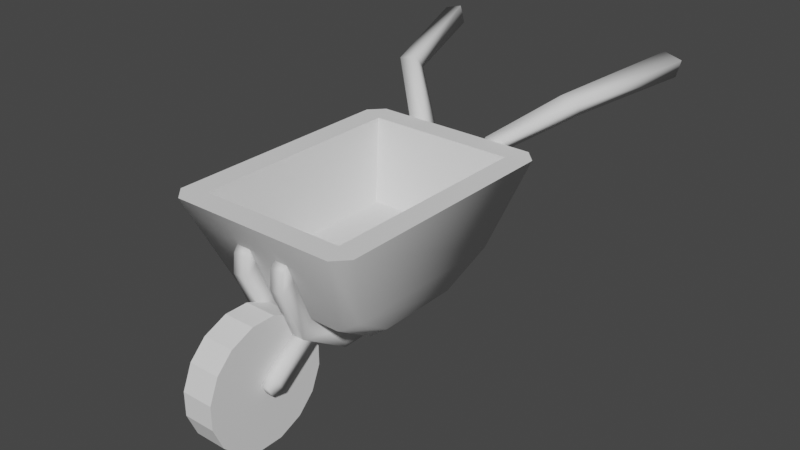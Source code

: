 # Source: Wheelbarrow.blend  (saved by Blender 2.91.10; exported with 4.5.12 LTS)
import bpy
from mathutils import Matrix  # noqa: F401  (used for matrix-valued properties, if any)

bpy.ops.wm.read_factory_settings(use_empty=True)
scene = bpy.context.scene
scene.name = 'Scene'

# ---- collections
col_collection = bpy.data.collections.new('Collection'); scene.collection.children.link(col_collection)

# ---- world
world_world = bpy.data.worlds.new('World'); scene.world = world_world
world_world.use_nodes = True; world_world.node_tree.nodes.clear()
_N = world_world.node_tree.nodes; _L = world_world.node_tree.links
n0 = _N.new('ShaderNodeOutputWorld'); n0.name = 'World Output'; n0.location = (300, 300)
n1 = _N.new('ShaderNodeBackground'); n1.name = 'Background'; n1.location = (10, 300)
n1.inputs[0].default_value = (0.05088, 0.05088, 0.05088, 1.0)
_L.new(n1.outputs[0], n0.inputs[0])
n0.is_active_output = True
world_world.color = (0.05088, 0.05088, 0.05088)
world_world.use_sun_shadow = False
world_world.sun_shadow_jitter_overblur = 0.0

# ---- meshes
me_cube = bpy.data.meshes.new('Cube')
me_cube.from_pydata([(-0.281, -0.4125, 0.5), (-0.281, 0.4125, 0.5), (0.281, -0.4125, 0.5), (0.281, 0.4125, 0.5), (-0.2228, -0.3271, 0.2082), (-0.2228, 0.3271, 0.2082), (0.2228, 0.3271, 0.2082), (0.2228, -0.3271, 0.2082), (-0.2435, -0.1572, 0.07951), (-0.1796, -0.1727, 0.03254), (-0.2768, -0.3231, 0.1915), (-0.2178, -0.3634, 0.1613), (-0.2768, 0.3231, 0.1915), (-0.2178, 0.3634, 0.1613), (-0.2435, 0.1572, 0.07951), (-0.1796, 0.1727, 0.03254), (0.2768, -0.3231, 0.1915), (0.2178, -0.3634, 0.1613), (0.2435, -0.1572, 0.07951), (0.1796, -0.1727, 0.03254), (0.2435, 0.1572, 0.07951), (0.1796, 0.1727, 0.03254), (0.2768, 0.3231, 0.1915), (0.2178, 0.3634, 0.1613), (-0.3685, -0.4475, 0.5), (-0.3184, -0.5, 0.5), (-0.3184, 0.5, 0.5), (-0.3685, 0.4475, 0.5), (0.3685, 0.4475, 0.5), (0.3184, 0.5, 0.5), (0.3184, -0.5, 0.5), (0.3685, -0.4475, 0.5)], [], [(21, 15, 13, 23), (22, 28, 31, 16), (17, 30, 25, 11), (0, 2, 7, 4), (13, 26, 29, 23), (15, 21, 19, 9), (10, 24, 27, 12), (6, 5, 4, 7), (3, 1, 5, 6), (2, 3, 6, 7), (1, 0, 4, 5), (22, 20, 21, 23), (14, 12, 13, 15), (10, 8, 9, 11), (18, 16, 17, 19), (8, 14, 15, 9), (20, 18, 19, 21), (11, 25, 24, 10), (26, 13, 12, 27), (16, 31, 30, 17), (28, 22, 23, 29), (9, 19, 17, 11), (20, 22, 16, 18), (8, 10, 12, 14), (24, 25, 0), (2, 0, 25, 30), (30, 31, 2), (3, 2, 31, 28), (28, 29, 3), (1, 3, 29, 26), (26, 27, 1), (0, 1, 27, 24)])
me_cube.polygons.foreach_set('use_smooth', [True] * 32)
_uv = me_cube.uv_layers.new(name='UVMap')
_uv.uv.foreach_set('vector', [0.3478, 0.5557, 0.1522, 0.5557, 0.1483, 0.5, 0.3517, 0.5, 0.46, 0.5168, 0.625, 0.5131, 0.625, 0.7369, 0.46, 0.7332, 0.4439, 0.7733, 0.625, 0.767, 0.625, 0.983, 0.4439, 0.9767, 0.8453, 0.7281, 0.6547, 0.7281, 0.6547, 0.7281, 0.8453, 0.7281, 0.4439, 0.2733, 0.625, 0.267, 0.625, 0.483, 0.4439, 0.4767, 0.1522, 0.5557, 0.3478, 0.5557, 0.3478, 0.6943, 0.1522, 0.6943, 0.46, 0.0168, 0.625, 0.01313, 0.625, 0.2369, 0.46, 0.2332, 0.6547, 0.5219, 0.8453, 0.5219, 0.8453, 0.7281, 0.6547, 0.7281, 0.6547, 0.5219, 0.8453, 0.5219, 0.8453, 0.5219, 0.6547, 0.5219, 0.6547, 0.7281, 0.6547, 0.5219, 0.6547, 0.5219, 0.6547, 0.7281, 0.8453, 0.5219, 0.8453, 0.7281, 0.8453, 0.7281, 0.8453, 0.5219, 0.375, 0.5035, 0.375, 0.552, 0.3478, 0.5557, 0.3517, 0.5, 0.125, 0.552, 0.125, 0.5035, 0.1483, 0.5, 0.1522, 0.5557, 0.125, 0.7465, 0.125, 0.698, 0.1522, 0.6943, 0.1483, 0.75, 0.375, 0.698, 0.375, 0.7465, 0.3517, 0.75, 0.3478, 0.6943, 0.125, 0.6881, 0.125, 0.5619, 0.1522, 0.5557, 0.1522, 0.6943, 0.4001, 0.5648, 0.4001, 0.6852, 0.3478, 0.6943, 0.3478, 0.5557, 0.4439, 0.0, 0.6186, 0.0, 0.625, 0.01313, 0.46, 0.0168, 0.625, 0.267, 0.4439, 0.2733, 0.46, 0.2332, 0.625, 0.2369, 0.46, 0.7332, 0.625, 0.7369, 0.625, 0.767, 0.4439, 0.7733, 0.625, 0.5131, 0.46, 0.5168, 0.4439, 0.4767, 0.625, 0.483, 0.1522, 0.6943, 0.3478, 0.6943, 0.3517, 0.75, 0.1483, 0.75, 0.4001, 0.5648, 0.46, 0.5168, 0.46, 0.7332, 0.4001, 0.6852, 0.4001, 0.06482, 0.46, 0.0168, 0.46, 0.2332, 0.4001, 0.1852, 0.625, 0.01313, 0.858, 0.75, 0.8453, 0.7281, 0.6547, 0.7281, 0.8453, 0.7281, 0.858, 0.75, 0.642, 0.75, 0.6177, 0.7516, 0.625, 0.7369, 0.6547, 0.7281, 0.6547, 0.5219, 0.6547, 0.7281, 0.625, 0.7369, 0.625, 0.5131, 0.625, 0.5131, 0.642, 0.5, 0.6547, 0.5219, 0.8453, 0.5219, 0.6547, 0.5219, 0.642, 0.5, 0.858, 0.5, 0.6177, 0.2516, 0.875, 0.5131, 0.8453, 0.5219, 0.8453, 0.7281, 0.8453, 0.5219, 0.875, 0.5131, 0.875, 0.7369])
me_cube.use_remesh_fix_poles = True
me_cube.use_remesh_preserve_attributes = False
me_cube.use_mirror_vertex_groups = False
me_cube.update()
me_cylinder = bpy.data.meshes.new('Cylinder')
me_cylinder.from_pydata([(-0.05995, 0.2317, 0.04426), (-0.05995, 0.2317, -0.04426), (0.05995, 0.2317, -0.04426), (0.05995, 0.2317, 0.04426), (-0.05995, 0.1951, -0.1325), (-0.05995, 0.1325, -0.1951), (0.05995, 0.1325, -0.1951), (0.05995, 0.1951, -0.1325), (-0.05995, 0.04426, -0.2317), (-0.05995, -0.04426, -0.2317), (0.05995, -0.04426, -0.2317), (0.05995, 0.04426, -0.2317), (-0.05995, -0.1325, -0.1951), (-0.05995, -0.1951, -0.1325), (0.05995, -0.1951, -0.1325), (0.05995, -0.1325, -0.1951), (-0.05995, -0.2317, -0.04426), (-0.05995, -0.2317, 0.04426), (0.05995, -0.2317, 0.04426), (0.05995, -0.2317, -0.04426), (-0.05995, -0.1951, 0.1325), (-0.05995, -0.1325, 0.1951), (0.05995, -0.1325, 0.1951), (0.05995, -0.1951, 0.1325), (-0.05995, -0.04426, 0.2317), (-0.05995, 0.04426, 0.2317), (0.05995, 0.04426, 0.2317), (0.05995, -0.04426, 0.2317), (-0.05995, 0.1325, 0.1951), (-0.05995, 0.1951, 0.1325), (0.05995, 0.1951, 0.1325), (0.05995, 0.1325, 0.1951), (0.05995, -1.429e-07, -9.146e-09), (-0.05995, -5.96e-08, 8.156e-09)], [], [(29, 30, 3, 0), (9, 10, 15, 12), (13, 14, 19, 16), (17, 18, 23, 20), (21, 22, 27, 24), (25, 26, 31, 28), (5, 6, 11, 8), (0, 1, 33), (1, 2, 7, 4), (0, 3, 2, 1), (6, 5, 4, 7), (10, 9, 8, 11), (14, 13, 12, 15), (18, 17, 16, 19), (22, 21, 20, 23), (26, 25, 24, 27), (30, 29, 28, 31), (6, 7, 32), (7, 2, 32), (2, 3, 32), (3, 30, 32), (30, 31, 32), (31, 26, 32), (26, 27, 32), (27, 22, 32), (22, 23, 32), (23, 18, 32), (18, 19, 32), (19, 14, 32), (14, 15, 32), (15, 10, 32), (10, 11, 32), (11, 6, 32), (1, 4, 33), (4, 5, 33), (5, 8, 33), (8, 9, 33), (9, 12, 33), (12, 13, 33), (13, 16, 33), (16, 17, 33), (17, 20, 33), (20, 21, 33), (21, 24, 33), (24, 25, 33), (25, 28, 33), (28, 29, 33), (29, 0, 33)])
_uv = me_cylinder.uv_layers.new(name='UVMap')
_uv.uv.foreach_set('vector', [0.0937, 0.5, 0.0937, 1.0, 0.0313, 1.0, 0.0313, 0.5, 0.7187, 0.5, 0.7187, 1.0, 0.6563, 1.0, 0.6563, 0.5, 0.5937, 0.5, 0.5937, 1.0, 0.5313, 1.0, 0.5313, 0.5, 0.4687, 0.5, 0.4687, 1.0, 0.4063, 1.0, 0.4063, 0.5, 0.3437, 0.5, 0.3437, 1.0, 0.2813, 1.0, 0.2813, 0.5, 0.2187, 0.5, 0.2187, 1.0, 0.1563, 1.0, 0.1563, 0.5, 0.8437, 0.5, 0.8437, 1.0, 0.7813, 1.0, 0.7813, 0.5, 0.7075, 0.4724, 0.7925, 0.4724, 0.75, 0.25, 0.9687, 0.5, 0.9687, 1.0, 0.9063, 1.0, 0.9063, 0.5, 1.0, 0.5, 1.0, 1.0, 0.9687, 1.0, 0.9687, 0.5, 0.8437, 1.0, 0.8437, 0.5, 0.9063, 0.5, 0.9063, 1.0, 0.7187, 1.0, 0.7187, 0.5, 0.7813, 0.5, 0.7813, 1.0, 0.5937, 1.0, 0.5937, 0.5, 0.6563, 0.5, 0.6563, 1.0, 0.4687, 1.0, 0.4687, 0.5, 0.5313, 0.5, 0.5313, 1.0, 0.3437, 1.0, 0.3437, 0.5, 0.4063, 0.5, 0.4063, 1.0, 0.2187, 1.0, 0.2187, 0.5, 0.2813, 0.5, 0.2813, 1.0, 0.0937, 1.0, 0.0937, 0.5, 0.1563, 0.5, 0.1563, 1.0, 0.4373, 0.3772, 0.3772, 0.4373, 0.25, 0.25, 0.3772, 0.4373, 0.2925, 0.4724, 0.25, 0.25, 0.2925, 0.4724, 0.2075, 0.4724, 0.25, 0.25, 0.2075, 0.4724, 0.1228, 0.4373, 0.25, 0.25, 0.1228, 0.4373, 0.06269, 0.3772, 0.25, 0.25, 0.06269, 0.3772, 0.0276, 0.2925, 0.25, 0.25, 0.0276, 0.2925, 0.0276, 0.2075, 0.25, 0.25, 0.0276, 0.2075, 0.06269, 0.1228, 0.25, 0.25, 0.06269, 0.1228, 0.1228, 0.06269, 0.25, 0.25, 0.1228, 0.06269, 0.2075, 0.0276, 0.25, 0.25, 0.2075, 0.0276, 0.2925, 0.0276, 0.25, 0.25, 0.2925, 0.0276, 0.3772, 0.06269, 0.25, 0.25, 0.3772, 0.06269, 0.4373, 0.1228, 0.25, 0.25, 0.4373, 0.1228, 0.4724, 0.2075, 0.25, 0.25, 0.4724, 0.2075, 0.4724, 0.2925, 0.25, 0.25, 0.4724, 0.2925, 0.4373, 0.3772, 0.25, 0.25, 0.7925, 0.4724, 0.8772, 0.4373, 0.75, 0.25, 0.8772, 0.4373, 0.9373, 0.3772, 0.75, 0.25, 0.9373, 0.3772, 0.9724, 0.2925, 0.75, 0.25, 0.9724, 0.2925, 0.9724, 0.2075, 0.75, 0.25, 0.9724, 0.2075, 0.9373, 0.1228, 0.75, 0.25, 0.9373, 0.1228, 0.8772, 0.06269, 0.75, 0.25, 0.8772, 0.06269, 0.7925, 0.0276, 0.75, 0.25, 0.7925, 0.0276, 0.7075, 0.0276, 0.75, 0.25, 0.7075, 0.0276, 0.6228, 0.06269, 0.75, 0.25, 0.6228, 0.06269, 0.5627, 0.1228, 0.75, 0.25, 0.5627, 0.1228, 0.5276, 0.2075, 0.75, 0.25, 0.5276, 0.2075, 0.5276, 0.2925, 0.75, 0.25, 0.5276, 0.2925, 0.5627, 0.3772, 0.75, 0.25, 0.5627, 0.3772, 0.6228, 0.4373, 0.75, 0.25, 0.6228, 0.4373, 0.7075, 0.4724, 0.75, 0.25])
me_cylinder.use_remesh_fix_poles = True
me_cylinder.use_remesh_preserve_attributes = False
me_cylinder.use_mirror_vertex_groups = False
me_cylinder.update()
me_cube_002 = bpy.data.meshes.new('Cube.002')
me_cube_002.from_pydata([(0.1071, -0.4026, 0.1033), (0.05357, -0.4026, 0.1033), (0.1019, -0.3466, 0.06702), (0.05247, -0.3466, 0.06702), (0.1071, -0.5201, 0.0166), (0.05357, -0.5201, 0.0166), (0.1019, -0.4918, -0.04386), (0.05247, -0.4918, -0.04386), (0.09496, -0.5487, -0.01255), (0.06437, -0.5487, -0.01255), (0.09196, -0.5325, -0.04708), (0.06375, -0.5325, -0.04708), (0.135, 0.5623, 0.4686), (0.2087, 0.5623, 0.4686), (0.09183, 0.1936, -0.03426), (0.04592, 0.1929, -0.03446), (0.05357, 0.4175, 0.1168), (0.1071, 0.4186, 0.1182), (0.04592, -0.1929, -0.03446), (0.09183, -0.1936, -0.03426), (0.1071, -0.4026, 0.1033), (0.05357, -0.4026, 0.1033), (0.135, 0.5026, 0.5052), (0.2087, 0.5026, 0.5052), (0.09183, 0.1727, 0.03254), (0.04592, 0.1727, 0.03254), (0.05357, 0.3634, 0.1613), (0.1071, 0.3634, 0.1613), (0.04592, -0.1727, 0.03254), (0.09183, -0.1727, 0.03254), (0.1071, -0.3634, 0.1613), (0.05357, -0.3634, 0.1613), (0.1071, -0.4552, 0.3939), (0.05357, -0.4552, 0.3939), (0.1071, -0.472, 0.3691), (0.1071, -0.4797, 0.2987), (0.05357, -0.4797, 0.2987), (0.05357, -0.472, 0.3691), (0.3133, 0.7125, 0.608), (0.3846, 0.7101, 0.5894), (0.3249, 0.6782, 0.6565), (0.3961, 0.6758, 0.6379), (0.4462, 1.148, 0.657), (0.5175, 1.146, 0.6384), (0.4638, 1.145, 0.7247), (0.535, 1.143, 0.7061), (0.1071, -0.4304, 0.3311), (0.05357, -0.4304, 0.3311)], [], [(1, 3, 2, 0), (4, 6, 10, 8), (3, 1, 5, 7), (1, 0, 4, 5), (0, 2, 6, 4), (2, 3, 7, 6), (9, 8, 10, 11), (6, 7, 11, 10), (7, 5, 9, 11), (5, 4, 8, 9), (15, 14, 19, 18), (18, 19, 20, 21), (14, 15, 16, 17), (16, 12, 13, 17), (25, 28, 29, 24), (28, 31, 30, 29), (24, 27, 26, 25), (26, 27, 23, 22), (13, 12, 38, 39), (31, 21, 36, 47), (15, 18, 28, 25), (19, 14, 24, 29), (18, 21, 31, 28), (20, 19, 29, 30), (14, 17, 27, 24), (16, 15, 25, 26), (12, 16, 26, 22), (17, 13, 23, 27), (20, 30, 46, 35), (30, 31, 47, 46), (37, 34, 32, 33), (34, 37, 36, 35), (21, 20, 35, 36), (38, 40, 44, 42), (23, 13, 39, 41), (12, 22, 40, 38), (22, 23, 41, 40), (43, 42, 44, 45), (39, 38, 42, 43), (41, 39, 43, 45), (40, 41, 45, 44), (35, 46, 32, 34), (46, 47, 33, 32), (47, 36, 37, 33)])
me_cube_002.polygons.foreach_set('use_smooth', [True] * 44)
_uv = me_cube_002.uv_layers.new(name='UVMap')
_uv.uv.foreach_set('vector', [0.0, 0.0, 0.0, 0.0, 0.0, 0.0, 0.0, 0.0, 0.0, 0.0, 0.0, 0.0, 0.0, 0.0, 0.0, 0.0, 0.0, 0.0, 0.0, 0.0, 0.0, 0.0, 0.0, 0.0, 0.0, 0.0, 0.0, 0.0, 0.0, 0.0, 0.0, 0.0, 0.0, 0.0, 0.0, 0.0, 0.0, 0.0, 0.0, 0.0, 0.0, 0.0, 0.0, 0.0, 0.0, 0.0, 0.0, 0.0, 0.0, 0.0, 0.0, 0.0, 0.0, 0.0, 0.0, 0.0, 0.0, 0.0, 0.0, 0.0, 0.0, 0.0, 0.0, 0.0, 0.0, 0.0, 0.0, 0.0, 0.0, 0.0, 0.0, 0.0, 0.0, 0.0, 0.0, 0.0, 0.0, 0.0, 0.0, 0.0, 0.275, 0.5557, 0.3, 0.5557, 0.3, 0.6943, 0.275, 0.6943, 0.275, 0.6943, 0.3, 0.6943, 0.3, 0.75, 0.275, 0.75, 0.3, 0.5557, 0.275, 0.5557, 0.275, 0.5, 0.3, 0.5, 0.4439, 0.4, 0.625, 0.4, 0.625, 0.425, 0.4439, 0.425, 0.275, 0.5557, 0.275, 0.6943, 0.3, 0.6943, 0.3, 0.5557, 0.275, 0.6943, 0.275, 0.75, 0.3, 0.75, 0.3, 0.6943, 0.3, 0.5557, 0.3, 0.5, 0.275, 0.5, 0.275, 0.5557, 0.4439, 0.4, 0.4439, 0.425, 0.625, 0.425, 0.625, 0.4, 0.625, 0.425, 0.625, 0.4, 0.625, 0.4, 0.625, 0.425, 0.275, 0.75, 0.275, 0.75, 0.275, 0.75, 0.275, 0.75, 0.275, 0.5557, 0.275, 0.6943, 0.275, 0.6943, 0.275, 0.5557, 0.3, 0.6943, 0.3, 0.5557, 0.3, 0.5557, 0.3, 0.6943, 0.275, 0.6943, 0.275, 0.75, 0.275, 0.75, 0.275, 0.6943, 0.3, 0.75, 0.3, 0.6943, 0.3, 0.6943, 0.3, 0.75, 0.3, 0.5557, 0.3, 0.5, 0.3, 0.5, 0.3, 0.5557, 0.275, 0.5, 0.275, 0.5557, 0.275, 0.5557, 0.275, 0.5, 0.625, 0.4, 0.4439, 0.4, 0.4439, 0.4, 0.625, 0.4, 0.4439, 0.425, 0.625, 0.425, 0.625, 0.425, 0.4439, 0.425, 0.3, 0.75, 0.3, 0.75, 0.3, 0.75, 0.3, 0.75, 0.3, 0.75, 0.275, 0.75, 0.275, 0.75, 0.3, 0.75, 0.275, 0.75, 0.3, 0.75, 0.3, 0.75, 0.275, 0.75, 0.3, 0.75, 0.275, 0.75, 0.275, 0.75, 0.3, 0.75, 0.275, 0.75, 0.3, 0.75, 0.3, 0.75, 0.275, 0.75, 0.625, 0.4, 0.625, 0.4, 0.625, 0.4, 0.625, 0.4, 0.625, 0.425, 0.625, 0.425, 0.625, 0.425, 0.625, 0.425, 0.625, 0.4, 0.625, 0.4, 0.625, 0.4, 0.625, 0.4, 0.625, 0.4, 0.625, 0.425, 0.625, 0.425, 0.625, 0.4, 0.625, 0.425, 0.625, 0.4, 0.625, 0.4, 0.625, 0.425, 0.625, 0.425, 0.625, 0.4, 0.625, 0.4, 0.625, 0.425, 0.625, 0.425, 0.625, 0.425, 0.625, 0.425, 0.625, 0.425, 0.625, 0.4, 0.625, 0.425, 0.625, 0.425, 0.625, 0.4, 0.3, 0.75, 0.3, 0.75, 0.3, 0.75, 0.3, 0.75, 0.3, 0.75, 0.275, 0.75, 0.275, 0.75, 0.3, 0.75, 0.275, 0.75, 0.275, 0.75, 0.275, 0.75, 0.275, 0.75])
me_cube_002.use_remesh_fix_poles = True
me_cube_002.use_remesh_preserve_attributes = False
me_cube_002.use_mirror_vertex_groups = False
me_cube_002.update()

# ---- objects
ob_wheelbarrow = bpy.data.objects.new('Wheelbarrow', me_cube)
ob_wheel = bpy.data.objects.new('Wheel', me_cylinder)
ob_frame = bpy.data.objects.new('Frame', me_cube_002)

# ---- transforms, parenting, visibility, modifiers, constraints
ob_wheelbarrow.location = (-4.655e-09, 0.001594, 0.2667)
ob_wheelbarrow.lineart.crease_threshold = 0.0
_m = ob_wheelbarrow.modifiers.new('EdgeSplit', 'EDGE_SPLIT')
_m.split_angle = 1.047
ob_wheel.location = (-1.862e-08, -0.5187, 0.2445)
ob_wheel.lineart.crease_threshold = 0.0
ob_frame.location = (-4.655e-09, 0.001594, 0.2667)
ob_frame.lineart.crease_threshold = 0.0
_m = ob_frame.modifiers.new('Mirror', 'MIRROR')

# ---- collection membership
col_collection.objects.link(ob_wheelbarrow)
col_collection.objects.link(ob_wheel)
col_collection.objects.link(ob_frame)

# ---- scene / render settings (as saved in the file)
scene.frame_start = 1; scene.frame_end = 250; scene.frame_set(1)
scene.render.engine = 'BLENDER_EEVEE_NEXT'
scene.cycles.use_denoising = False
scene.cycles.samples = 128
scene.cycles.sampling_pattern = 'TABULATED_SOBOL'
scene.cycles.use_adaptive_sampling = False
scene.cycles.use_light_tree = False
scene.view_settings.view_transform = 'Filmic'
bpy.context.view_layer.update()

# ---- added for rendering (the .blend has no active camera and no usable light): camera, sun
cam_auto = bpy.data.cameras.new('AutoCamera')
cam_auto.lens = 50.0
cam_auto.sensor_width = 36.0
cam_auto.clip_end = 1000.0
ob_auto_camera = bpy.data.objects.new('AutoCamera', cam_auto)
scene.collection.objects.link(ob_auto_camera)
ob_auto_camera.location = (2.21166, -2.4542, 2.27141)
ob_auto_camera.rotation_euler = (1.09748, -7.21219e-08, 0.694738)
scene.camera = ob_auto_camera
light_auto_sun = bpy.data.lights.new('AutoSun', 'SUN')
light_auto_sun.energy = 3.0
light_auto_sun.angle = 0.0523599
ob_auto_sun = bpy.data.objects.new('AutoSun', light_auto_sun)
scene.collection.objects.link(ob_auto_sun)
ob_auto_sun.rotation_euler = (0.872665, 0.174533, 0.523599)
bpy.context.view_layer.update()

